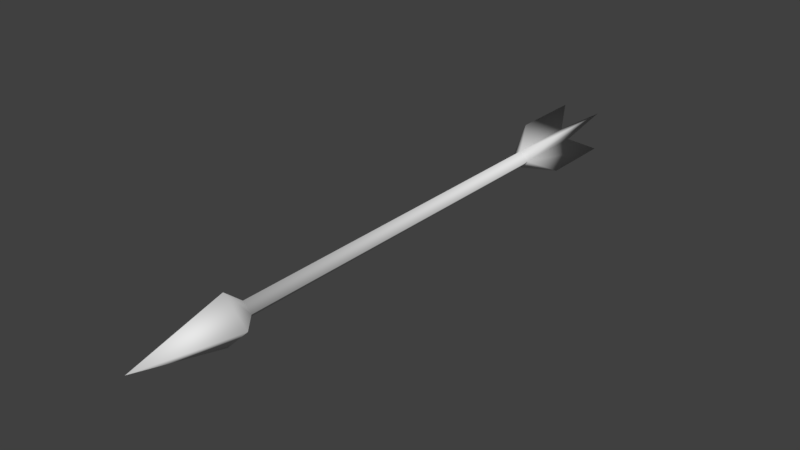 # Source: Arrow.blend  (saved by Blender 2.79.0; exported with 4.5.12 LTS)
import bpy
from mathutils import Matrix  # noqa: F401  (used for matrix-valued properties, if any)

bpy.ops.wm.read_factory_settings(use_empty=True)
scene = bpy.context.scene
scene.name = 'Scene'

# ---- collections
col_collection_1 = bpy.data.collections.new('Collection 1'); scene.collection.children.link(col_collection_1)

# ---- world
world_world = bpy.data.worlds.new('World'); scene.world = world_world
world_world.color = (0.05088, 0.05088, 0.05088)
world_world.use_sun_shadow = False
world_world.sun_shadow_jitter_overblur = 0.0
world_world.cycles.sampling_method = 'MANUAL'

# ---- meshes
me_cube_001 = bpy.data.meshes.new('Cube.001')
me_cube_001.from_pydata([(0.01414, 0.42, 0.0), (0.0, -0.3, 0.01414), (0.0, 0.42, 0.0), (0.0, 0.3, 0.01414), (0.0396, -0.33, 0.0), (0.01414, -0.3, 0.0), (0.0, -0.33, 0.0396), (0.01414, 0.3, 0.0), (0.0, -0.48, 0.0), (0.0, 0.42, 0.01414), (0.03181, 0.36, 0.03181), (0.03181, 0.48, 0.03181)], [], [(3, 7, 10), (5, 1, 6, 4), (7, 3, 1, 5), (9, 0, 2), (4, 6, 8), (7, 0, 11, 10), (9, 3, 10, 11), (0, 9, 11)])
me_cube_001.polygons.foreach_set('use_smooth', [True] * 8)
me_cube_001.use_remesh_preserve_volume = False
me_cube_001.use_remesh_preserve_attributes = False
me_cube_001.use_mirror_vertex_groups = False
me_cube_001.update()

# ---- objects
ob_cube = bpy.data.objects.new('Cube', me_cube_001)

# ---- transforms, parenting, visibility, modifiers, constraints
ob_cube.location = (0.0, 0.0, 0.0)
ob_cube.lineart.crease_threshold = 0.0
_m = ob_cube.modifiers.new('Mirror', 'MIRROR')
_m.use_axis = (True, False, True)
_m.use_clip = True

# ---- collection membership
col_collection_1.objects.link(ob_cube)

# ---- scene / render settings (as saved in the file)
scene.frame_start = 1; scene.frame_end = 250; scene.frame_set(1)
scene.render.engine = 'BLENDER_EEVEE_NEXT'
scene.render.resolution_percentage = 50
scene.render.dither_intensity = 0.0
scene.cycles.use_denoising = False
scene.cycles.samples = 128
scene.cycles.sampling_pattern = 'TABULATED_SOBOL'
scene.cycles.use_adaptive_sampling = False
scene.cycles.use_light_tree = False
scene.cycles.blur_glossy = 0.0
scene.cycles.sample_clamp_indirect = 0.0
scene.view_settings.view_transform = 'Standard'
bpy.context.view_layer.update()

# ---- added for rendering (the .blend has no active camera and no usable light): camera, sun
cam_auto = bpy.data.cameras.new('AutoCamera')
cam_auto.lens = 50.0
cam_auto.sensor_width = 36.0
cam_auto.clip_end = 1000.0
ob_auto_camera = bpy.data.objects.new('AutoCamera', cam_auto)
scene.collection.objects.link(ob_auto_camera)
ob_auto_camera.location = (0.89424, -1.07309, 0.715392)
ob_auto_camera.rotation_euler = (1.09748, -7.21219e-08, 0.694738)
scene.camera = ob_auto_camera
light_auto_sun = bpy.data.lights.new('AutoSun', 'SUN')
light_auto_sun.energy = 3.0
light_auto_sun.angle = 0.0523599
ob_auto_sun = bpy.data.objects.new('AutoSun', light_auto_sun)
scene.collection.objects.link(ob_auto_sun)
ob_auto_sun.rotation_euler = (0.872665, 0.174533, 0.523599)
bpy.context.view_layer.update()
